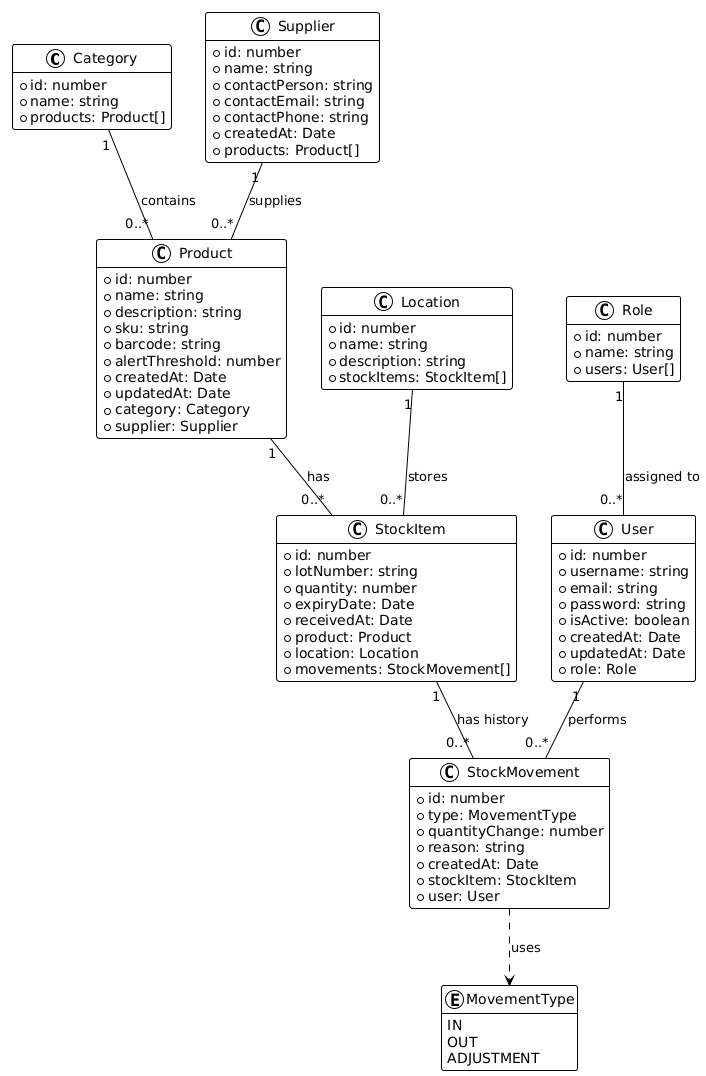

The diagram above was rendered by PlantUML. Its source (embedded in the PNG):
@startuml
!theme plain
hide empty members

class Category {
  +id: number
  +name: string
  +products: Product[]
}

class Product {
  +id: number
  +name: string
  +description: string
  +sku: string
  +barcode: string
  +alertThreshold: number
  +createdAt: Date
  +updatedAt: Date
  +category: Category
  +supplier: Supplier
}

class Supplier {
  +id: number
  +name: string
  +contactPerson: string
  +contactEmail: string
  +contactPhone: string
  +createdAt: Date
  +products: Product[]
}

class Location {
  +id: number
  +name: string
  +description: string
  +stockItems: StockItem[]
}

class StockItem {
  +id: number
  +lotNumber: string
  +quantity: number
  +expiryDate: Date
  +receivedAt: Date
  +product: Product
  +location: Location
  +movements: StockMovement[]
}

enum MovementType {
  IN
  OUT
  ADJUSTMENT
}

class StockMovement {
  +id: number
  +type: MovementType
  +quantityChange: number
  +reason: string
  +createdAt: Date
  +stockItem: StockItem
  +user: User
}

class User {
  +id: number
  +username: string
  +email: string
  +password: string
  +isActive: boolean
  +createdAt: Date
  +updatedAt: Date
  +role: Role
}

class Role {
  +id: number
  +name: string
  +users: User[]
}

' Relationships
Category "1" -- "0..*" Product : contains
Supplier "1" -- "0..*" Product : supplies
Product "1" -- "0..*" StockItem : has
Location "1" -- "0..*" StockItem : stores
StockItem "1" -- "0..*" StockMovement : has history
User "1" -- "0..*" StockMovement : performs
Role "1" -- "0..*" User : assigned to
StockMovement ..> MovementType : uses
@enduml